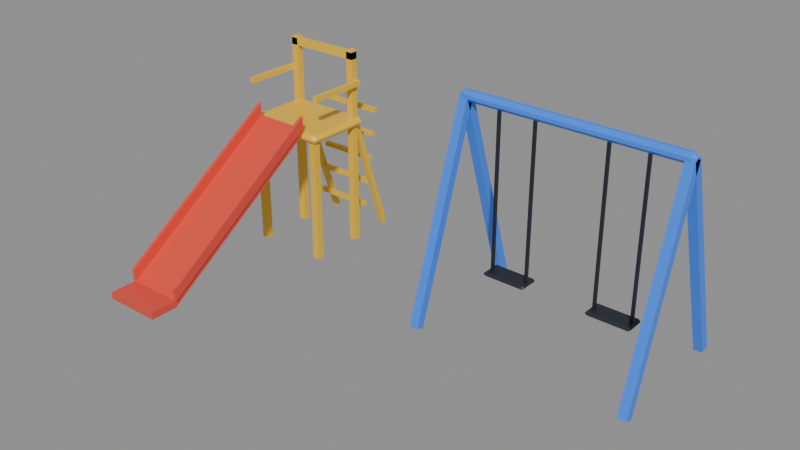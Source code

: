 # Source: playground.blend  (saved by Blender 5.3.31; exported with 4.5.12 LTS)
import bpy
from mathutils import Matrix  # noqa: F401  (used for matrix-valued properties, if any)

bpy.ops.wm.read_factory_settings(use_empty=True)
scene = bpy.context.scene
scene.name = 'Scene'

# ---- collections
col_playground = bpy.data.collections.new('playground'); scene.collection.children.link(col_playground)

# ---- materials (node trees are filled in below, after node groups)
mat_pal_sun_yellow = bpy.data.materials.new('pal_sun_yellow')
mat_pal_sun_yellow.diffuse_color = (0.9047, 0.552, 0.02956, 1.0)
mat_pal_brick_red = bpy.data.materials.new('pal_brick_red')
mat_pal_brick_red.diffuse_color = (0.7991, 0.07227, 0.04519, 1.0)
mat_pal_bright_blue = bpy.data.materials.new('pal_bright_blue')
mat_pal_bright_blue.diffuse_color = (0.04231, 0.2384, 1.0, 1.0)
mat_pal_night = bpy.data.materials.new('pal_night')
mat_pal_night.diffuse_color = (0.0137, 0.01764, 0.02956, 1.0)

# ---- material node trees
mat_pal_sun_yellow.use_nodes = True; mat_pal_sun_yellow.node_tree.nodes.clear()
_N = mat_pal_sun_yellow.node_tree.nodes; _L = mat_pal_sun_yellow.node_tree.links
n0 = _N.new('ShaderNodeBsdfPrincipled'); n0.name = 'Principled BSDF'; n0.location = (-200, 100)
n0.inputs[0].default_value = (0.9047, 0.552, 0.02956, 1.0)
n0.inputs[2].default_value = 0.35
n0.inputs[10].default_value = 0.005
n1 = _N.new('ShaderNodeOutputMaterial'); n1.name = 'Material Output'; n1.location = (200, 100)
_L.new(n0.outputs[0], n1.inputs[0])
n1.is_active_output = True
mat_pal_brick_red.use_nodes = True; mat_pal_brick_red.node_tree.nodes.clear()
_N = mat_pal_brick_red.node_tree.nodes; _L = mat_pal_brick_red.node_tree.links
n0 = _N.new('ShaderNodeBsdfPrincipled'); n0.name = 'Principled BSDF'; n0.location = (-200, 100)
n0.inputs[0].default_value = (0.7991, 0.07227, 0.04519, 1.0)
n0.inputs[2].default_value = 0.35
n0.inputs[10].default_value = 0.005
n1 = _N.new('ShaderNodeOutputMaterial'); n1.name = 'Material Output'; n1.location = (200, 100)
_L.new(n0.outputs[0], n1.inputs[0])
n1.is_active_output = True
mat_pal_bright_blue.use_nodes = True; mat_pal_bright_blue.node_tree.nodes.clear()
_N = mat_pal_bright_blue.node_tree.nodes; _L = mat_pal_bright_blue.node_tree.links
n0 = _N.new('ShaderNodeBsdfPrincipled'); n0.name = 'Principled BSDF'; n0.location = (-200, 100)
n0.inputs[0].default_value = (0.04231, 0.2384, 1.0, 1.0)
n0.inputs[2].default_value = 0.35
n0.inputs[10].default_value = 0.005
n1 = _N.new('ShaderNodeOutputMaterial'); n1.name = 'Material Output'; n1.location = (200, 100)
_L.new(n0.outputs[0], n1.inputs[0])
n1.is_active_output = True
mat_pal_night.use_nodes = True; mat_pal_night.node_tree.nodes.clear()
_N = mat_pal_night.node_tree.nodes; _L = mat_pal_night.node_tree.links
n0 = _N.new('ShaderNodeBsdfPrincipled'); n0.name = 'Principled BSDF'; n0.location = (-200, 100)
n0.inputs[0].default_value = (0.0137, 0.01764, 0.02956, 1.0)
n0.inputs[10].default_value = 0.005
n1 = _N.new('ShaderNodeOutputMaterial'); n1.name = 'Material Output'; n1.location = (200, 100)
_L.new(n0.outputs[0], n1.inputs[0])
n1.is_active_output = True

# ---- meshes
me_playground = bpy.data.meshes.new('playground')
me_playground.from_pydata([(-1.97, -0.27, 1.42), (-2.05, -0.27, 1.42), (-1.97, -0.35, 1.42), (-2.05, -0.35, 1.42), (-1.97, -0.27, 0.0), (-2.05, -0.27, 0.0), (-1.97, -0.35, 0.0), (-2.05, -0.35, 0.0), (-2.06, -0.4, 1.46), (-2.1, -0.36, 1.46), (-2.06, -0.36, 1.42), (-1.14, -0.4, 1.46), (-1.14, -0.36, 1.42), (-1.1, -0.36, 1.46), (-2.1, 0.36, 1.46), (-2.06, 0.4, 1.46), (-2.06, 0.36, 1.42), (-1.14, 0.4, 1.46), (-1.1, 0.36, 1.46), (-1.14, 0.36, 1.42), (-2.1, -0.36, 1.48), (-2.06, -0.4, 1.48), (-2.06, -0.36, 1.52), (-1.14, -0.4, 1.48), (-1.1, -0.36, 1.48), (-1.14, -0.36, 1.52), (-2.1, 0.36, 1.48), (-2.06, 0.36, 1.52), (-2.06, 0.4, 1.48), (-1.1, 0.36, 1.48), (-1.14, 0.4, 1.48), (-1.14, 0.36, 1.52), (-2.05, 0.27, 0.0), (-1.97, 0.27, 0.0), (-2.05, 0.35, 0.0), (-1.97, 0.35, 0.0), (-2.05, 0.27, 2.3), (-1.97, 0.27, 2.3), (-2.05, 0.35, 2.3), (-1.97, 0.35, 2.3), (-1.23, -0.35, 0.0), (-1.15, -0.35, 0.0), (-1.23, -0.27, 0.0), (-1.15, -0.27, 0.0), (-1.23, -0.35, 1.42), (-1.15, -0.35, 1.42), (-1.23, -0.27, 1.42), (-1.15, -0.27, 1.42), (-1.23, 0.27, 0.0), (-1.15, 0.27, 0.0), (-1.23, 0.35, 0.0), (-1.15, 0.35, 0.0), (-1.23, 0.27, 2.3), (-1.15, 0.27, 2.3), (-1.23, 0.35, 2.3), (-1.15, 0.35, 2.3), (-2.05, 0.27, 2.2), (-1.15, 0.27, 2.2), (-2.05, 0.35, 2.2), (-1.15, 0.35, 2.2), (-2.05, 0.27, 2.28), (-1.15, 0.27, 2.28), (-2.05, 0.35, 2.28), (-1.15, 0.35, 2.28), (-2.1, -0.35, 1.9), (-2.05, -0.35, 1.9), (-2.1, 0.35, 1.9), (-2.05, 0.35, 1.9), (-2.1, -0.35, 1.96), (-2.05, -0.35, 1.96), (-2.1, 0.35, 1.96), (-2.05, 0.35, 1.96), (-1.15, -0.35, 1.9), (-1.1, -0.35, 1.9), (-1.15, 0.35, 1.9), (-1.1, 0.35, 1.9), (-1.15, -0.35, 1.96), (-1.1, -0.35, 1.96), (-1.15, 0.35, 1.96), (-1.1, 0.35, 1.96), (-1.95, 0.55, 0.3), (-1.25, 0.55, 0.3), (-1.95, 0.6, 0.3), (-1.25, 0.6, 0.3), (-1.95, 0.55, 0.35), (-1.25, 0.55, 0.35), (-1.95, 0.6, 0.35), (-1.25, 0.6, 0.35), (-1.95, 0.6, 0.58), (-1.25, 0.6, 0.58), (-1.95, 0.65, 0.58), (-1.25, 0.65, 0.58), (-1.95, 0.6, 0.63), (-1.25, 0.6, 0.63), (-1.95, 0.65, 0.63), (-1.25, 0.65, 0.63), (-1.95, 0.65, 0.86), (-1.25, 0.65, 0.86), (-1.95, 0.7, 0.86), (-1.25, 0.7, 0.86), (-1.95, 0.65, 0.91), (-1.25, 0.65, 0.91), (-1.95, 0.7, 0.91), (-1.25, 0.7, 0.91), (-1.95, 0.7, 1.14), (-1.25, 0.7, 1.14), (-1.95, 0.75, 1.14), (-1.25, 0.75, 1.14), (-1.95, 0.7, 1.19), (-1.25, 0.7, 1.19), (-1.95, 0.75, 1.19), (-1.25, 0.75, 1.19), (-1.95, 0.75, 1.42), (-1.25, 0.75, 1.42), (-1.95, 0.8, 1.42), (-1.25, 0.8, 1.42), (-1.95, 0.75, 1.47), (-1.25, 0.75, 1.47), (-1.95, 0.8, 1.47), (-1.25, 0.8, 1.47), (-1.95, 0.8215, -0.009487), (-1.95, 0.8785, 0.009487), (-2.01, 0.8785, 0.009487), (-2.01, 0.8215, -0.009487), (-1.95, 0.3215, 1.491), (-1.95, 0.3785, 1.509), (-2.01, 0.3785, 1.509), (-2.01, 0.3215, 1.491), (-1.19, 0.8215, -0.009487), (-1.19, 0.8785, 0.009487), (-1.25, 0.8785, 0.009487), (-1.25, 0.8215, -0.009487), (-1.19, 0.3215, 1.491), (-1.19, 0.3785, 1.509), (-1.25, 0.3785, 1.509), (-1.25, 0.3215, 1.491), (-1.92, -0.4, 1.5), (-1.92, -0.4, 1.58), (-1.92, -2.3, 0.3), (-1.92, -2.6, 0.3), (-1.92, -2.6, 0.22), (-1.92, -2.3, 0.22), (-1.28, -0.4, 1.5), (-1.28, -0.4, 1.58), (-1.28, -2.3, 0.3), (-1.28, -2.6, 0.3), (-1.28, -2.6, 0.22), (-1.28, -2.3, 0.22), (-1.94, -0.4, 1.58), (-1.94, -0.4, 1.72), (-1.94, -2.3, 0.44), (-1.94, -2.3, 0.3), (-1.9, -0.4, 1.58), (-1.9, -0.4, 1.72), (-1.9, -2.3, 0.44), (-1.9, -2.3, 0.3), (-1.3, -0.4, 1.58), (-1.3, -0.4, 1.72), (-1.3, -2.3, 0.44), (-1.3, -2.3, 0.3), (-1.26, -0.4, 1.58), (-1.26, -0.4, 1.72), (-1.26, -2.3, 0.44), (-1.26, -2.3, 0.3), (0.65, -0.7975, 0.0155), (0.65, -0.7025, -0.0155), (0.55, -0.7025, -0.0155), (0.55, -0.7975, 0.0155), (0.65, -0.04754, 2.316), (0.65, 0.04754, 2.284), (0.55, 0.04754, 2.284), (0.55, -0.04754, 2.316), (0.65, 0.7025, -0.0155), (0.65, 0.7975, 0.0155), (0.55, 0.7975, 0.0155), (0.55, 0.7025, -0.0155), (0.65, -0.04754, 2.284), (0.65, 0.04754, 2.316), (0.55, 0.04754, 2.316), (0.55, -0.04754, 2.284), (3.05, -0.7975, 0.0155), (3.05, -0.7025, -0.0155), (2.95, -0.7025, -0.0155), (2.95, -0.7975, 0.0155), (3.05, -0.04754, 2.316), (3.05, 0.04754, 2.284), (2.95, 0.04754, 2.284), (2.95, -0.04754, 2.316), (3.05, 0.7025, -0.0155), (3.05, 0.7975, 0.0155), (2.95, 0.7975, 0.0155), (2.95, 0.7025, -0.0155), (3.05, -0.04754, 2.284), (3.05, 0.04754, 2.316), (2.95, 0.04754, 2.316), (2.95, -0.04754, 2.284), (1.01, 0.015, 2.24), (0.98, 0.015, 2.24), (1.01, -0.015, 2.24), (0.98, -0.015, 2.24), (1.01, 0.015, 0.5), (0.98, 0.015, 0.5), (1.01, -0.015, 0.5), (0.98, -0.015, 0.5), (0.59, -0.06, 2.28), (0.55, -0.02, 2.28), (0.59, -0.02, 2.24), (3.01, -0.06, 2.28), (3.01, -0.02, 2.24), (3.05, -0.02, 2.28), (0.55, 0.02, 2.28), (0.59, 0.06, 2.28), (0.59, 0.02, 2.24), (3.01, 0.06, 2.28), (3.05, 0.02, 2.28), (3.01, 0.02, 2.24), (0.55, -0.02, 2.32), (0.59, -0.06, 2.32), (0.59, -0.02, 2.36), (3.01, -0.06, 2.32), (3.05, -0.02, 2.32), (3.01, -0.02, 2.36), (0.55, 0.02, 2.32), (0.59, 0.02, 2.36), (0.59, 0.06, 2.32), (3.05, 0.02, 2.32), (3.01, 0.06, 2.32), (3.01, 0.02, 2.36), (1.45, 0.095, 0.475), (1.425, 0.12, 0.475), (1.425, 0.095, 0.5), (0.95, 0.095, 0.475), (0.975, 0.095, 0.5), (0.975, 0.12, 0.475), (1.425, -0.12, 0.475), (1.45, -0.095, 0.475), (1.425, -0.095, 0.5), (0.95, -0.095, 0.475), (0.975, -0.12, 0.475), (0.975, -0.095, 0.5), (1.425, 0.095, 0.45), (0.975, 0.095, 0.45), (1.425, -0.095, 0.45), (0.975, -0.095, 0.45), (1.39, -0.015, 0.5), (1.42, -0.015, 0.5), (1.39, 0.015, 0.5), (1.42, 0.015, 0.5), (1.39, -0.015, 2.24), (1.42, -0.015, 2.24), (1.39, 0.015, 2.24), (1.42, 0.015, 2.24), (2.21, 0.015, 2.24), (2.18, 0.015, 2.24), (2.21, -0.015, 2.24), (2.18, -0.015, 2.24), (2.21, 0.015, 0.5), (2.18, 0.015, 0.5), (2.21, -0.015, 0.5), (2.18, -0.015, 0.5), (2.175, -0.12, 0.475), (2.15, -0.095, 0.475), (2.175, -0.095, 0.45), (2.625, -0.12, 0.475), (2.625, -0.095, 0.45), (2.65, -0.095, 0.475), (2.15, 0.095, 0.475), (2.175, 0.12, 0.475), (2.175, 0.095, 0.45), (2.625, 0.12, 0.475), (2.65, 0.095, 0.475), (2.625, 0.095, 0.45), (2.175, -0.095, 0.5), (2.625, -0.095, 0.5), (2.175, 0.095, 0.5), (2.625, 0.095, 0.5), (2.59, -0.015, 0.5), (2.62, -0.015, 0.5), (2.59, 0.015, 0.5), (2.62, 0.015, 0.5), (2.59, -0.015, 2.24), (2.62, -0.015, 2.24), (2.59, 0.015, 2.24), (2.62, 0.015, 2.24)], [], [(7, 3, 1, 5), (7, 6, 2, 3), (3, 2, 0, 1), (7, 5, 4, 6), (6, 4, 0, 2), (5, 1, 0, 4), (8, 9, 10), (11, 12, 13), (14, 15, 16), (17, 18, 19), (20, 21, 22), (23, 24, 25), (26, 27, 28), (29, 30, 31), (11, 8, 10, 12), (9, 14, 16, 10), (15, 17, 19, 16), (18, 13, 12, 19), (26, 20, 22, 27), (21, 23, 25, 22), (24, 29, 31, 25), (30, 28, 27, 31), (20, 9, 8, 21), (13, 24, 23, 11), (14, 26, 28, 15), (29, 18, 17, 30), (8, 11, 23, 21), (10, 16, 19, 12), (9, 20, 26, 14), (13, 18, 29, 24), (15, 28, 30, 17), (22, 25, 31, 27), (32, 34, 35, 33), (36, 37, 39, 38), (32, 33, 37, 36), (34, 38, 39, 35), (32, 36, 38, 34), (33, 35, 39, 37), (40, 42, 43, 41), (44, 45, 47, 46), (40, 41, 45, 44), (42, 46, 47, 43), (40, 44, 46, 42), (41, 43, 47, 45), (48, 50, 51, 49), (52, 53, 55, 54), (48, 49, 53, 52), (50, 54, 55, 51), (48, 52, 54, 50), (49, 51, 55, 53), (56, 58, 59, 57), (60, 61, 63, 62), (56, 57, 61, 60), (58, 62, 63, 59), (56, 60, 62, 58), (57, 59, 63, 61), (64, 66, 67, 65), (68, 69, 71, 70), (64, 65, 69, 68), (66, 70, 71, 67), (64, 68, 70, 66), (65, 67, 71, 69), (72, 74, 75, 73), (76, 77, 79, 78), (72, 73, 77, 76), (74, 78, 79, 75), (72, 76, 78, 74), (73, 75, 79, 77), (80, 82, 83, 81), (84, 85, 87, 86), (80, 81, 85, 84), (82, 86, 87, 83), (80, 84, 86, 82), (81, 83, 87, 85), (88, 90, 91, 89), (92, 93, 95, 94), (88, 89, 93, 92), (90, 94, 95, 91), (88, 92, 94, 90), (89, 91, 95, 93), (96, 98, 99, 97), (100, 101, 103, 102), (96, 97, 101, 100), (98, 102, 103, 99), (96, 100, 102, 98), (97, 99, 103, 101), (104, 106, 107, 105), (108, 109, 111, 110), (104, 105, 109, 108), (106, 110, 111, 107), (104, 108, 110, 106), (105, 107, 111, 109), (112, 114, 115, 113), (116, 117, 119, 118), (112, 113, 117, 116), (114, 118, 119, 115), (112, 116, 118, 114), (113, 115, 119, 117), (120, 123, 122, 121), (124, 125, 126, 127), (120, 121, 125, 124), (121, 122, 126, 125), (122, 123, 127, 126), (123, 120, 124, 127), (128, 131, 130, 129), (132, 133, 134, 135), (128, 129, 133, 132), (129, 130, 134, 133), (130, 131, 135, 134), (131, 128, 132, 135), (141, 140, 139, 138, 137, 136), (142, 143, 144, 145, 146, 147), (136, 137, 143, 142), (137, 138, 144, 143), (138, 139, 145, 144), (139, 140, 146, 145), (140, 141, 147, 146), (141, 136, 142, 147), (151, 150, 149, 148), (152, 153, 154, 155), (148, 149, 153, 152), (149, 150, 154, 153), (150, 151, 155, 154), (151, 148, 152, 155), (159, 158, 157, 156), (160, 161, 162, 163), (156, 157, 161, 160), (157, 158, 162, 161), (158, 159, 163, 162), (159, 156, 160, 163), (164, 167, 166, 165), (168, 169, 170, 171), (164, 165, 169, 168), (165, 166, 170, 169), (166, 167, 171, 170), (167, 164, 168, 171), (172, 175, 174, 173), (176, 177, 178, 179), (172, 173, 177, 176), (173, 174, 178, 177), (174, 175, 179, 178), (175, 172, 176, 179), (180, 183, 182, 181), (184, 185, 186, 187), (180, 181, 185, 184), (181, 182, 186, 185), (182, 183, 187, 186), (183, 180, 184, 187), (188, 191, 190, 189), (192, 193, 194, 195), (188, 189, 193, 192), (189, 190, 194, 193), (190, 191, 195, 194), (191, 188, 192, 195), (202, 200, 196, 198), (201, 197, 196, 200), (203, 202, 198, 199), (199, 198, 196, 197), (203, 201, 200, 202), (203, 199, 197, 201), (204, 205, 206), (207, 208, 209), (210, 211, 212), (213, 214, 215), (216, 217, 218), (219, 220, 221), (222, 223, 224), (225, 226, 227), (207, 204, 206, 208), (205, 210, 212, 206), (211, 213, 215, 212), (214, 209, 208, 215), (222, 216, 218, 223), (217, 219, 221, 218), (220, 225, 227, 221), (226, 224, 223, 227), (216, 205, 204, 217), (209, 220, 219, 207), (210, 222, 224, 211), (225, 214, 213, 226), (204, 207, 219, 217), (206, 212, 215, 208), (205, 216, 222, 210), (209, 214, 225, 220), (211, 224, 226, 213), (218, 221, 227, 223), (228, 229, 230), (231, 232, 233), (234, 235, 236), (237, 238, 239), (229, 228, 240), (231, 233, 241), (234, 242, 235), (238, 237, 243), (235, 228, 230, 236), (228, 235, 242, 240), (233, 229, 240, 241), (237, 231, 241, 243), (234, 238, 243, 242), (229, 233, 232, 230), (238, 234, 236, 239), (231, 237, 239, 232), (239, 236, 230, 232), (243, 241, 240, 242), (244, 246, 247, 245), (248, 249, 251, 250), (244, 245, 249, 248), (246, 250, 251, 247), (244, 248, 250, 246), (245, 247, 251, 249), (258, 256, 252, 254), (257, 253, 252, 256), (259, 258, 254, 255), (255, 254, 252, 253), (259, 257, 256, 258), (259, 255, 253, 257), (260, 261, 262), (263, 264, 265), (266, 267, 268), (269, 270, 271), (261, 260, 272), (263, 265, 273), (266, 274, 267), (270, 269, 275), (263, 260, 262, 264), (261, 266, 268, 262), (267, 269, 271, 268), (270, 265, 264, 271), (266, 261, 272, 274), (260, 263, 273, 272), (265, 270, 275, 273), (269, 267, 274, 275), (262, 268, 271, 264), (272, 273, 275, 274), (276, 278, 279, 277), (280, 281, 283, 282), (276, 277, 281, 280), (278, 282, 283, 279), (276, 280, 282, 278), (277, 279, 283, 281)])
me_playground.polygons.foreach_set('material_index', [0, 0, 0, 0, 0, 0, 0, 0, 0, 0, 0, 0, 0, 0, 0, 0, 0, 0, 0, 0, 0, 0, 0, 0, 0, 0, 0, 0, 0, 0, 0, 0, 0, 0, 0, 0, 0, 0, 0, 0, 0, 0, 0, 0, 0, 0, 0, 0, 0, 0, 0, 0, 0, 0, 0, 0, 0, 0, 0, 0, 0, 0, 0, 0, 0, 0, 0, 0, 0, 0, 0, 0, 0, 0, 0, 0, 0, 0, 0, 0, 0, 0, 0, 0, 0, 0, 0, 0, 0, 0, 0, 0, 0, 0, 0, 0, 0, 0, 0, 0, 0, 0, 0, 0, 0, 0, 0, 0, 0, 0, 1, 1, 1, 1, 1, 1, 1, 1, 1, 1, 1, 1, 1, 1, 1, 1, 1, 1, 1, 1, 2, 2, 2, 2, 2, 2, 2, 2, 2, 2, 2, 2, 2, 2, 2, 2, 2, 2, 2, 2, 2, 2, 2, 2, 3, 3, 3, 3, 3, 3, 2, 2, 2, 2, 2, 2, 2, 2, 2, 2, 2, 2, 2, 2, 2, 2, 2, 2, 2, 2, 2, 2, 2, 2, 2, 2, 3, 3, 3, 3, 3, 3, 3, 3, 3, 3, 3, 3, 3, 3, 3, 3, 3, 3, 3, 3, 3, 3, 3, 3, 3, 3, 3, 3, 3, 3, 3, 3, 3, 3, 3, 3, 3, 3, 3, 3, 3, 3, 3, 3, 3, 3, 3, 3, 3, 3, 3, 3, 3, 3])
me_playground.materials.append(mat_pal_sun_yellow)
me_playground.materials.append(mat_pal_brick_red)
me_playground.materials.append(mat_pal_bright_blue)
me_playground.materials.append(mat_pal_night)
me_playground.update()

# ---- objects
ob_playground = bpy.data.objects.new('playground', me_playground)

# ---- transforms, parenting, visibility, modifiers, constraints
ob_playground.location = (0.0, 0.0, 0.0)

# ---- collection membership
col_playground.objects.link(ob_playground)

# ---- scene / render settings (as saved in the file)
scene.frame_start = 1; scene.frame_end = 250; scene.frame_set(1)
scene.render.engine = 'BLENDER_EEVEE_NEXT'
scene.render.bake_bias = 0.0
scene.render.bake_samples = 0
scene.render.compositor_device = 'GPU'
scene.eevee.use_volume_custom_range = False
scene.eevee.fast_gi_thickness_near = 0.1
scene.eevee.fast_gi_thickness_far = 0.0
scene.eevee.ray_tracing_options.screen_trace_thickness = 0.1
bpy.context.view_layer.update()

# ---- added for rendering (the .blend has no active camera and no usable light): camera, sun + grey world if the file has none
cam_auto = bpy.data.cameras.new('AutoCamera')
cam_auto.lens = 50.0
cam_auto.sensor_width = 36.0
cam_auto.clip_end = 1000.0
ob_auto_camera = bpy.data.objects.new('AutoCamera', cam_auto)
scene.collection.objects.link(ob_auto_camera)
ob_auto_camera.location = (6.63071, -8.24762, 6.09682)
ob_auto_camera.rotation_euler = (1.09748, -7.21219e-08, 0.694738)
scene.camera = ob_auto_camera
light_auto_sun = bpy.data.lights.new('AutoSun', 'SUN')
light_auto_sun.energy = 3.0
light_auto_sun.angle = 0.0523599
ob_auto_sun = bpy.data.objects.new('AutoSun', light_auto_sun)
scene.collection.objects.link(ob_auto_sun)
ob_auto_sun.rotation_euler = (0.872665, 0.174533, 0.523599)
if scene.world is None:
    world_auto = bpy.data.worlds.new('AutoWorld')
    world_auto.color = (0.3, 0.3, 0.3)
    scene.world = world_auto
bpy.context.view_layer.update()
